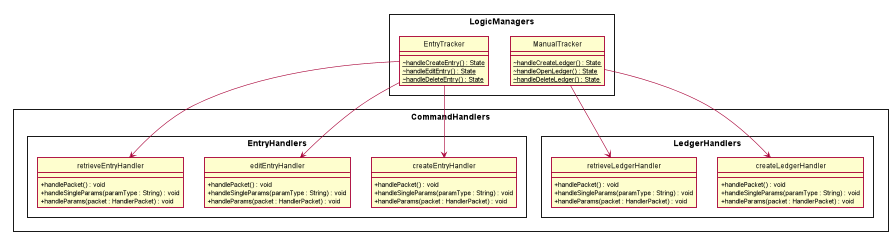

The diagram above was rendered by PlantUML. Its source (embedded in the PNG):
@startuml
hide circle
skinparam classAttributeIconSize 0
skinparam BoxPadding 20
skinparam shadowing false

skinparam package<<Layout>> {
  borderColor Transparent
  backgroundColor Transparent
  fontColor Transparent
  stereotypeFontColor Transparent
}

rectangle "LogicManagers" {
    class ManualTracker {
        ~ {static} handleCreateLedger() : State
        ~ {static} handleOpenLedger() : State
        ~ {static} handleDeleteLedger() : State
    }

    class EntryTracker {
        ~ {static} handleCreateEntry() : State
        ~ {static} handleEditEntry() : State
        ~ {static} handleDeleteEntry() : State
    }
}

rectangle "CommandHandlers" {
    rectangle LedgerHandlers {
        class createLedgerHandler {
            + handlePacket() : void
            + handleSingleParams(paramType : String) : void
            + handleParams(packet : HandlerPacket) : void
        }
        class retrieveLedgerHandler {
            + handlePacket() : void
            + handleSingleParams(paramType : String) : void
            + handleParams(packet : HandlerPacket) : void
        }
        ManualTracker --> createLedgerHandler
        ManualTracker --> retrieveLedgerHandler
    }

    rectangle EntryHandlers {
        class createEntryHandler {
            + handlePacket() : void
            + handleSingleParams(paramType : String) : void
            + handleParams(packet : HandlerPacket) : void
        }
        class editEntryHandler {
            + handlePacket() : void
            + handleSingleParams(paramType : String) : void
            + handleParams(packet : HandlerPacket) : void
        }
        class retrieveEntryHandler {
            + handlePacket() : void
            + handleSingleParams(paramType : String) : void
            + handleParams(packet : HandlerPacket) : void
        }
        EntryTracker --> createEntryHandler
        EntryTracker --> retrieveEntryHandler
        EntryTracker --> editEntryHandler

    }
}

@enduml